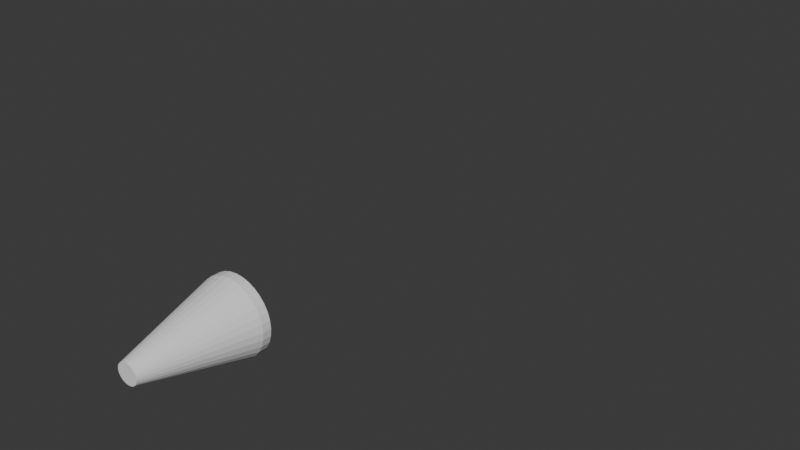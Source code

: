 # Source: test_tube_content_new.blend  (saved by Blender 4.2.66; exported with 4.5.12 LTS)
import bpy
from mathutils import Matrix  # noqa: F401  (used for matrix-valued properties, if any)

bpy.ops.wm.read_factory_settings(use_empty=True)
scene = bpy.context.scene
scene.name = 'Scene'

# ---- collections
col_collection = bpy.data.collections.new('Collection'); scene.collection.children.link(col_collection)

# ---- world
world_world = bpy.data.worlds.new('World'); scene.world = world_world
world_world.use_nodes = True; world_world.node_tree.nodes.clear()
_N = world_world.node_tree.nodes; _L = world_world.node_tree.links
n0 = _N.new('ShaderNodeOutputWorld'); n0.name = 'World Output'; n0.location = (300, 300)
n1 = _N.new('ShaderNodeBackground'); n1.name = 'Background'; n1.location = (10, 300)
n1.inputs[0].default_value = (0.05088, 0.05088, 0.05088, 1.0)
_L.new(n1.outputs[0], n0.inputs[0])
n0.is_active_output = True
world_world.color = (0.05088, 0.05088, 0.05088)
world_world.sun_shadow_jitter_overblur = 0.0

# ---- meshes
me_cylinder = bpy.data.meshes.new('Cylinder')
me_cylinder.from_pydata([(-0.001318, -0.2173, -0.02475), (0.00357, -0.2173, -0.02431), (0.00827, -0.2173, -0.02299), (0.0126, -0.2173, -0.02086), (0.0164, -0.2173, -0.01799), (0.01951, -0.2173, -0.01449), (0.02183, -0.2173, -0.0105), (0.02325, -0.2173, -0.006165), (0.02374, -0.2173, -0.00166), (0.02325, -0.2173, 0.002845), (0.02183, -0.2173, 0.007177), (0.01951, -0.2173, 0.01117), (0.0164, -0.2173, 0.01467), (0.0126, -0.2173, 0.01754), (0.00827, -0.2173, 0.01967), (0.00357, -0.2173, 0.02099), (-0.001318, -0.2173, 0.02143), (-0.006205, -0.2173, 0.02099), (-0.01091, -0.2173, 0.01967), (-0.01524, -0.2173, 0.01754), (-0.01903, -0.2173, 0.01467), (-0.02215, -0.2173, 0.01117), (-0.02446, -0.2173, 0.007177), (-0.02589, -0.2173, 0.002845), (-0.02637, -0.2173, -0.00166), (-0.02589, -0.2173, -0.006165), (-0.02446, -0.2173, -0.0105), (-0.02215, -0.2173, -0.01449), (-0.01903, -0.2173, -0.01799), (-0.01524, -0.2173, -0.02086), (-0.01091, -0.2173, -0.02299), (-0.006205, -0.2173, -0.02431), (-0.001318, 0.02267, -0.08666), (0.01527, 0.02267, -0.08503), (0.03121, 0.02267, -0.08019), (0.04591, 0.02267, -0.07233), (0.05879, 0.02267, -0.06176), (0.06936, 0.02267, -0.04888), (0.07721, 0.02267, -0.03419), (0.08205, 0.02267, -0.01824), (0.08368, 0.02267, -0.00166), (0.08205, 0.02267, 0.01492), (0.07721, 0.02267, 0.03087), (0.06936, 0.02267, 0.04556), (0.05879, 0.02267, 0.05844), (0.04591, 0.02267, 0.06901), (0.03121, 0.02267, 0.07687), (0.01527, 0.02267, 0.08171), (-0.001318, 0.02267, 0.08334), (-0.0179, 0.02267, 0.08171), (-0.03385, 0.02267, 0.07687), (-0.04854, 0.02267, 0.06901), (-0.06142, 0.02267, 0.05844), (-0.07199, 0.02267, 0.04556), (-0.07985, 0.02267, 0.03087), (-0.08468, 0.02267, 0.01492), (-0.08632, 0.02267, -0.00166), (-0.08468, 0.02267, -0.01824), (-0.07985, 0.02267, -0.03419), (-0.07199, 0.02267, -0.04888), (-0.06142, 0.02267, -0.06176), (-0.04854, 0.02267, -0.07233), (-0.03385, 0.02267, -0.08019), (-0.0179, 0.02267, -0.08503), (-0.0179, 1.243, 0.08171), (-0.04854, 1.243, 0.06901), (0.04105, 1.011, 0.06175), (-0.001318, 0.04267, -0.08666), (0.01527, 0.04267, -0.08503), (0.03121, 0.04267, -0.08019), (0.04591, 0.04267, -0.07233), (0.05879, 0.04267, -0.06176), (0.06936, 0.04267, -0.04888), (0.07721, 0.04267, -0.03419), (0.08205, 0.04267, -0.01824), (0.08368, 0.04267, -0.00166), (0.08205, 0.04267, 0.01492), (0.07721, 0.04267, 0.03087), (0.06936, 0.04267, 0.04556), (0.05879, 0.04267, 0.05844), (0.04591, 0.04267, 0.06901), (0.03121, 0.04267, 0.07687), (0.01527, 0.04267, 0.08171), (-0.001318, 0.04267, 0.08334), (-0.0179, 0.04267, 0.08171), (-0.03385, 0.04267, 0.07687), (-0.04854, 0.04267, 0.06901), (-0.06142, 0.04267, 0.05844), (-0.07199, 0.04267, 0.04556), (-0.07985, 0.04267, 0.03087), (-0.08468, 0.04267, 0.01492), (-0.08632, 0.04267, -0.00166), (-0.08468, 0.04267, -0.01824), (-0.07985, 0.04267, -0.03419), (-0.07199, 0.04267, -0.04888), (-0.06142, 0.04267, -0.06176), (-0.04854, 0.04267, -0.07233), (-0.03385, 0.04267, -0.08019), (-0.0179, 0.04267, -0.08503), (-0.001318, 0.04267, -0.08666), (0.01527, 0.04267, -0.08503), (0.03121, 0.04267, -0.08019), (0.04591, 0.04267, -0.07233), (0.05879, 0.04267, -0.06176), (0.06936, 0.04267, -0.04888), (0.07721, 0.04267, -0.03419), (0.08205, 0.04267, -0.01824), (0.08368, 0.04267, -0.00166), (0.08205, 0.04267, 0.01492), (0.07721, 0.04267, 0.03087), (0.06936, 0.04267, 0.04556), (0.05879, 0.04267, 0.05844), (0.04591, 0.04267, 0.06901), (0.03121, 0.04267, 0.07687), (0.01527, 0.04267, 0.08171), (-0.001318, 0.04267, 0.08334), (-0.0179, 0.04267, 0.08171), (-0.03385, 0.04267, 0.07687), (-0.04854, 0.04267, 0.06901), (-0.06142, 0.04267, 0.05844), (-0.07199, 0.04267, 0.04556), (-0.07985, 0.04267, 0.03087), (-0.08468, 0.04267, 0.01492), (-0.08632, 0.04267, -0.00166), (-0.08468, 0.04267, -0.01824), (-0.07985, 0.04267, -0.03419), (-0.07199, 0.04267, -0.04888), (-0.06142, 0.04267, -0.06176), (-0.04854, 0.04267, -0.07233), (-0.03385, 0.04267, -0.08019), (-0.0179, 0.04267, -0.08503)], [], [(0, 1, 2, 3, 4, 5, 6, 7, 8, 9, 10, 11, 12, 13, 14, 15, 16, 17, 18, 19, 20, 21, 22, 23, 24, 25, 26, 27, 28, 29, 30, 31), (31, 63, 32, 0), (30, 62, 63, 31), (29, 61, 62, 30), (28, 60, 61, 29), (27, 59, 60, 28), (26, 58, 59, 27), (25, 57, 58, 26), (24, 56, 57, 25), (23, 55, 56, 24), (22, 54, 55, 23), (21, 53, 54, 22), (20, 52, 53, 21), (19, 51, 52, 20), (18, 50, 51, 19), (17, 49, 50, 18), (16, 48, 49, 17), (15, 47, 48, 16), (14, 46, 47, 15), (13, 45, 46, 14), (12, 44, 45, 13), (11, 43, 44, 12), (10, 42, 43, 11), (9, 41, 42, 10), (8, 40, 41, 9), (7, 39, 40, 8), (6, 38, 39, 7), (5, 37, 38, 6), (4, 36, 37, 5), (3, 35, 36, 4), (2, 34, 35, 3), (1, 33, 34, 2), (0, 32, 33, 1), (39, 38, 73, 74), (52, 51, 86, 87), (38, 37, 72, 73), (51, 50, 85, 86), (32, 63, 98, 67), (37, 36, 71, 72), (50, 49, 84, 85), (63, 62, 97, 98), (36, 35, 70, 71), (49, 48, 83, 84), (62, 61, 96, 97), (35, 34, 69, 70), (48, 47, 82, 83), (61, 60, 95, 96), (34, 33, 68, 69), (47, 46, 81, 82), (60, 59, 94, 95), (33, 32, 67, 68), (46, 45, 80, 81), (59, 58, 93, 94), (45, 44, 79, 80), (58, 57, 92, 93), (44, 43, 78, 79), (57, 56, 91, 92), (43, 42, 77, 78), (56, 55, 90, 91), (42, 41, 76, 77), (55, 54, 89, 90), (41, 40, 75, 76), (54, 53, 88, 89), (40, 39, 74, 75), (53, 52, 87, 88), (77, 76, 108, 109), (90, 89, 121, 122), (76, 75, 107, 108), (89, 88, 120, 121), (75, 74, 106, 107), (88, 87, 119, 120), (74, 73, 105, 106), (87, 86, 118, 119), (73, 72, 104, 105), (86, 85, 117, 118), (67, 98, 130, 99), (72, 71, 103, 104), (85, 84, 116, 117), (98, 97, 129, 130), (71, 70, 102, 103), (84, 83, 115, 116), (97, 96, 128, 129), (70, 69, 101, 102), (83, 82, 114, 115), (96, 95, 127, 128), (69, 68, 100, 101), (82, 81, 113, 114), (95, 94, 126, 127), (68, 67, 99, 100), (81, 80, 112, 113), (94, 93, 125, 126), (80, 79, 111, 112), (93, 92, 124, 125), (79, 78, 110, 111), (92, 91, 123, 124), (78, 77, 109, 110), (91, 90, 122, 123), (100, 99, 130), (101, 100, 130), (101, 130, 129), (129, 103, 101), (128, 103, 129), (103, 102, 101), (106, 105, 126), (128, 127, 126), (104, 128, 126), (105, 104, 126), (125, 106, 126), (120, 119, 118), (106, 125, 124), (107, 106, 124), (107, 124, 123), (108, 107, 123), (108, 123, 122), (109, 108, 122), (109, 122, 121), (110, 109, 121), (120, 111, 121), (104, 103, 128), (117, 120, 118), (117, 113, 120), (113, 112, 111), (111, 110, 121), (114, 113, 117), (114, 117, 116), (115, 114, 116), (113, 111, 120)])
_uv = me_cylinder.uv_layers.new(name='UVMap')
_uv.uv.foreach_set('vector', [0.75, 0.49, 0.7968, 0.4854, 0.8418, 0.4717, 0.8833, 0.4496, 0.9197, 0.4197, 0.9496, 0.3833, 0.9717, 0.3418, 0.9854, 0.2968, 0.99, 0.25, 0.9854, 0.2032, 0.9717, 0.1582, 0.9496, 0.1167, 0.9197, 0.08029, 0.8833, 0.05045, 0.8418, 0.02827, 0.7968, 0.01461, 0.75, 0.01, 0.7032, 0.01461, 0.6582, 0.02827, 0.6167, 0.05045, 0.5803, 0.08029, 0.5504, 0.1167, 0.5283, 0.1582, 0.5146, 0.2032, 0.51, 0.25, 0.5146, 0.2968, 0.5283, 0.3418, 0.5504, 0.3833, 0.5803, 0.4197, 0.6167, 0.4496, 0.6582, 0.4717, 0.7032, 0.4854, 0.03125, 0.5, 0.03125, 0.6, 0.0, 0.6, 0.0, 0.5, 0.0625, 0.5, 0.0625, 0.6, 0.03125, 0.6, 0.03125, 0.5, 0.09375, 0.5, 0.09375, 0.6, 0.0625, 0.6, 0.0625, 0.5, 0.125, 0.5, 0.125, 0.6, 0.09375, 0.6, 0.09375, 0.5, 0.1562, 0.5, 0.1562, 0.6, 0.125, 0.6, 0.125, 0.5, 0.1875, 0.5, 0.1875, 0.6, 0.1562, 0.6, 0.1562, 0.5, 0.2188, 0.5, 0.2188, 0.6, 0.1875, 0.6, 0.1875, 0.5, 0.25, 0.5, 0.25, 0.6, 0.2188, 0.6, 0.2188, 0.5, 0.2812, 0.5, 0.2812, 0.6, 0.25, 0.6, 0.25, 0.5, 0.3125, 0.5, 0.3125, 0.6, 0.2812, 0.6, 0.2812, 0.5, 0.3438, 0.5, 0.3438, 0.6, 0.3125, 0.6, 0.3125, 0.5, 0.375, 0.5, 0.375, 0.6, 0.3438, 0.6, 0.3438, 0.5, 0.4062, 0.5, 0.4062, 0.6, 0.375, 0.6, 0.375, 0.5, 0.4375, 0.5, 0.4375, 0.6, 0.4062, 0.6, 0.4062, 0.5, 0.4688, 0.5, 0.4688, 0.6, 0.4375, 0.6, 0.4375, 0.5, 0.5, 0.5, 0.5, 0.6, 0.4688, 0.6, 0.4688, 0.5, 0.5312, 0.5, 0.5312, 0.6, 0.5, 0.6, 0.5, 0.5, 0.5625, 0.5, 0.5625, 0.6, 0.5312, 0.6, 0.5312, 0.5, 0.5938, 0.5, 0.5938, 0.6, 0.5625, 0.6, 0.5625, 0.5, 0.625, 0.5, 0.625, 0.6, 0.5938, 0.6, 0.5938, 0.5, 0.6562, 0.5, 0.6562, 0.6, 0.625, 0.6, 0.625, 0.5, 0.6875, 0.5, 0.6875, 0.6, 0.6562, 0.6, 0.6562, 0.5, 0.7188, 0.5, 0.7188, 0.6, 0.6875, 0.6, 0.6875, 0.5, 0.75, 0.5, 0.75, 0.6, 0.7188, 0.6, 0.7188, 0.5, 0.7812, 0.5, 0.7812, 0.6, 0.75, 0.6, 0.75, 0.5, 0.8125, 0.5, 0.8125, 0.6, 0.7812, 0.6, 0.7812, 0.5, 0.8438, 0.5, 0.8438, 0.6, 0.8125, 0.6, 0.8125, 0.5, 0.875, 0.5, 0.875, 0.6, 0.8438, 0.6, 0.8438, 0.5, 0.9062, 0.5, 0.9062, 0.6, 0.875, 0.6, 0.875, 0.5, 0.9375, 0.5, 0.9375, 0.6, 0.9062, 0.6, 0.9062, 0.5, 0.9688, 0.5, 0.9688, 0.6, 0.9375, 0.6, 0.9375, 0.5, 1.0, 0.5, 1.0, 0.6, 0.9688, 0.6, 0.9688, 0.5, 0.7812, 0.6, 0.8125, 0.6, 0.8125, 0.6, 0.7812, 0.6, 0.375, 0.6, 0.4062, 0.6, 0.4062, 0.6, 0.375, 0.6, 0.8125, 0.6, 0.8438, 0.6, 0.8438, 0.6, 0.8125, 0.6, 0.4062, 0.6, 0.4375, 0.6, 0.4375, 0.6, 0.4062, 0.6, 0.0, 0.6, 0.03125, 0.6, 0.03125, 0.6, 0.0, 0.6, 0.8438, 0.6, 0.875, 0.6, 0.875, 0.6, 0.8438, 0.6, 0.4375, 0.6, 0.4688, 0.6, 0.4688, 0.6, 0.4375, 0.6, 0.03125, 0.6, 0.0625, 0.6, 0.0625, 0.6, 0.03125, 0.6, 0.875, 0.6, 0.9062, 0.6, 0.9062, 0.6, 0.875, 0.6, 0.4688, 0.6, 0.5, 0.6, 0.5, 0.6, 0.4688, 0.6, 0.0625, 0.6, 0.09375, 0.6, 0.09375, 0.6, 0.0625, 0.6, 0.9062, 0.6, 0.9375, 0.6, 0.9375, 0.6, 0.9062, 0.6, 0.5, 0.6, 0.5312, 0.6, 0.5312, 0.6, 0.5, 0.6, 0.09375, 0.6, 0.125, 0.6, 0.125, 0.6, 0.09375, 0.6, 0.9375, 0.6, 0.9688, 0.6, 0.9688, 0.6, 0.9375, 0.6, 0.5312, 0.6, 0.5625, 0.6, 0.5625, 0.6, 0.5312, 0.6, 0.125, 0.6, 0.1562, 0.6, 0.1562, 0.6, 0.125, 0.6, 0.9688, 0.6, 1.0, 0.6, 1.0, 0.6, 0.9688, 0.6, 0.5625, 0.6, 0.5938, 0.6, 0.5938, 0.6, 0.5625, 0.6, 0.1562, 0.6, 0.1875, 0.6, 0.1875, 0.6, 0.1562, 0.6, 0.5938, 0.6, 0.625, 0.6, 0.625, 0.6, 0.5938, 0.6, 0.1875, 0.6, 0.2188, 0.6, 0.2188, 0.6, 0.1875, 0.6, 0.625, 0.6, 0.6562, 0.6, 0.6562, 0.6, 0.625, 0.6, 0.2188, 0.6, 0.25, 0.6, 0.25, 0.6, 0.2188, 0.6, 0.6562, 0.6, 0.6875, 0.6, 0.6875, 0.6, 0.6562, 0.6, 0.25, 0.6, 0.2812, 0.6, 0.2812, 0.6, 0.25, 0.6, 0.6875, 0.6, 0.7188, 0.6, 0.7188, 0.6, 0.6875, 0.6, 0.2812, 0.6, 0.3125, 0.6, 0.3125, 0.6, 0.2812, 0.6, 0.7188, 0.6, 0.75, 0.6, 0.75, 0.6, 0.7188, 0.6, 0.3125, 0.6, 0.3438, 0.6, 0.3438, 0.6, 0.3125, 0.6, 0.75, 0.6, 0.7812, 0.6, 0.7812, 0.6, 0.75, 0.6, 0.3438, 0.6, 0.375, 0.6, 0.375, 0.6, 0.3438, 0.6, 0.6875, 0.6, 0.7188, 0.6, 0.7188, 0.6, 0.6875, 0.6, 0.2812, 0.6, 0.3125, 0.6, 0.3125, 0.6, 0.2812, 0.6, 0.7188, 0.6, 0.75, 0.6, 0.75, 0.6, 0.7188, 0.6, 0.3125, 0.6, 0.3438, 0.6, 0.3438, 0.6, 0.3125, 0.6, 0.75, 0.6, 0.7812, 0.6, 0.7812, 0.6, 0.75, 0.6, 0.3438, 0.6, 0.375, 0.6, 0.375, 0.6, 0.3438, 0.6, 0.7812, 0.6, 0.8125, 0.6, 0.8125, 0.6, 0.7812, 0.6, 0.375, 0.6, 0.4062, 0.6, 0.4062, 0.6, 0.375, 0.6, 0.8125, 0.6, 0.8438, 0.6, 0.8438, 0.6, 0.8125, 0.6, 0.4062, 0.6, 0.4375, 0.6, 0.4375, 0.6, 0.4062, 0.6, 0.0, 0.6, 0.03125, 0.6, 0.03125, 0.6, 0.0, 0.6, 0.8438, 0.6, 0.875, 0.6, 0.875, 0.6, 0.8438, 0.6, 0.4375, 0.6, 0.4688, 0.6, 0.4688, 0.6, 0.4375, 0.6, 0.03125, 0.6, 0.0625, 0.6, 0.0625, 0.6, 0.03125, 0.6, 0.875, 0.6, 0.9062, 0.6, 0.9062, 0.6, 0.875, 0.6, 0.4688, 0.6, 0.5, 0.6, 0.5, 0.6, 0.4688, 0.6, 0.0625, 0.6, 0.09375, 0.6, 0.09375, 0.6, 0.0625, 0.6, 0.9062, 0.6, 0.9375, 0.6, 0.9375, 0.6, 0.9062, 0.6, 0.5, 0.6, 0.5312, 0.6, 0.5312, 0.6, 0.5, 0.6, 0.09375, 0.6, 0.125, 0.6, 0.125, 0.6, 0.09375, 0.6, 0.9375, 0.6, 0.9688, 0.6, 0.9688, 0.6, 0.9375, 0.6, 0.5312, 0.6, 0.5625, 0.6, 0.5625, 0.6, 0.5312, 0.6, 0.125, 0.6, 0.1562, 0.6, 0.1562, 0.6, 0.125, 0.6, 0.9688, 0.6, 1.0, 0.6, 1.0, 0.6, 0.9688, 0.6, 0.5625, 0.6, 0.5938, 0.6, 0.5938, 0.6, 0.5625, 0.6, 0.1562, 0.6, 0.1875, 0.6, 0.1875, 0.6, 0.1562, 0.6, 0.5938, 0.6, 0.625, 0.6, 0.625, 0.6, 0.5938, 0.6, 0.1875, 0.6, 0.2188, 0.6, 0.2188, 0.6, 0.1875, 0.6, 0.625, 0.6, 0.6562, 0.6, 0.6562, 0.6, 0.625, 0.6, 0.2188, 0.6, 0.25, 0.6, 0.25, 0.6, 0.2188, 0.6, 0.6562, 0.6, 0.6875, 0.6, 0.6875, 0.6, 0.6562, 0.6, 0.25, 0.6, 0.2812, 0.6, 0.2812, 0.6, 0.25, 0.6, 0.0, 0.0, 0.0, 0.0, 0.0, 0.0, 0.0, 0.0, 0.0, 0.0, 0.0, 0.0, 0.0, 0.0, 0.0, 0.0, 0.0, 0.0, 0.0, 0.0, 0.0, 0.0, 0.0, 0.0, 0.0, 0.0, 0.0, 0.0, 0.0, 0.0, 0.0, 0.0, 0.0, 0.0, 0.0, 0.0, 0.0, 0.0, 0.0, 0.0, 0.0, 0.0, 0.0, 0.0, 0.0, 0.0, 0.0, 0.0, 0.0, 0.0, 0.0, 0.0, 0.0, 0.0, 0.0, 0.0, 0.0, 0.0, 0.0, 0.0, 0.0, 0.0, 0.0, 0.0, 0.0, 0.0, 0.0, 0.0, 0.0, 0.0, 0.0, 0.0, 0.0, 0.0, 0.0, 0.0, 0.0, 0.0, 0.0, 0.0, 0.0, 0.0, 0.0, 0.0, 0.0, 0.0, 0.0, 0.0, 0.0, 0.0, 0.0, 0.0, 0.0, 0.0, 0.0, 0.0, 0.0, 0.0, 0.0, 0.0, 0.0, 0.0, 0.0, 0.0, 0.0, 0.0, 0.0, 0.0, 0.0, 0.0, 0.0, 0.0, 0.0, 0.0, 0.0, 0.0, 0.0, 0.0, 0.0, 0.0, 0.0, 0.0, 0.0, 0.0, 0.0, 0.0, 0.0, 0.0, 0.0, 0.0, 0.0, 0.0, 0.0, 0.0, 0.0, 0.0, 0.0, 0.0, 0.0, 0.0, 0.0, 0.0, 0.0, 0.0, 0.0, 0.0, 0.0, 0.0, 0.0, 0.0, 0.0, 0.0, 0.0, 0.0, 0.0, 0.0, 0.0, 0.0, 0.0, 0.0, 0.0, 0.0, 0.0, 0.0, 0.0, 0.0, 0.0, 0.0, 0.0, 0.0, 0.0, 0.0, 0.0, 0.0, 0.0, 0.0, 0.0, 0.0, 0.0, 0.0])
me_cylinder.materials.append(None)
me_cylinder.update()

# ---- objects
ob_cylinder = bpy.data.objects.new('Cylinder', me_cylinder)

# ---- transforms, parenting, visibility, modifiers, constraints
ob_cylinder.location = (0.0, 0.0, 0.0)
ob_cylinder.track_axis = 'NEG_Z'
ob_cylinder.up_axis = 'Y'

# ---- collection membership
col_collection.objects.link(ob_cylinder)

# ---- scene / render settings (as saved in the file)
scene.frame_start = 1; scene.frame_end = 250; scene.frame_set(1)
scene.render.engine = 'BLENDER_EEVEE_NEXT'
bpy.context.view_layer.update()

# ---- added for rendering (the .blend has no active camera and no usable light): camera, sun
cam_auto = bpy.data.cameras.new('AutoCamera')
cam_auto.lens = 50.0
cam_auto.sensor_width = 36.0
cam_auto.clip_end = 1000.0
ob_auto_camera = bpy.data.objects.new('AutoCamera', cam_auto)
scene.collection.objects.link(ob_auto_camera)
ob_auto_camera.location = (1.36843, -1.13063, 1.09414)
ob_auto_camera.rotation_euler = (1.09748, -7.21219e-08, 0.694738)
scene.camera = ob_auto_camera
light_auto_sun = bpy.data.lights.new('AutoSun', 'SUN')
light_auto_sun.energy = 3.0
light_auto_sun.angle = 0.0523599
ob_auto_sun = bpy.data.objects.new('AutoSun', light_auto_sun)
scene.collection.objects.link(ob_auto_sun)
ob_auto_sun.rotation_euler = (0.872665, 0.174533, 0.523599)
bpy.context.view_layer.update()
